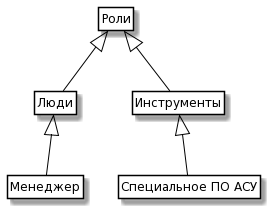

The diagram above was rendered by PlantUML. Its source (embedded in the PNG):
@startuml
skinparam class {
	BackgroundColor White
	ArrowColor Black
	BorderColor Black
}
class Роли
class "Люди"
class "Инструменты"
class "Менеджер"
class "Специальное ПО АСУ"

Роли  <|-- "Люди"
Роли  <|-- "Инструменты"
"Люди" <|-- "Менеджер"
"Инструменты" <|-- "Специальное ПО АСУ"
hide members
hide circle
hide methods
@enduml